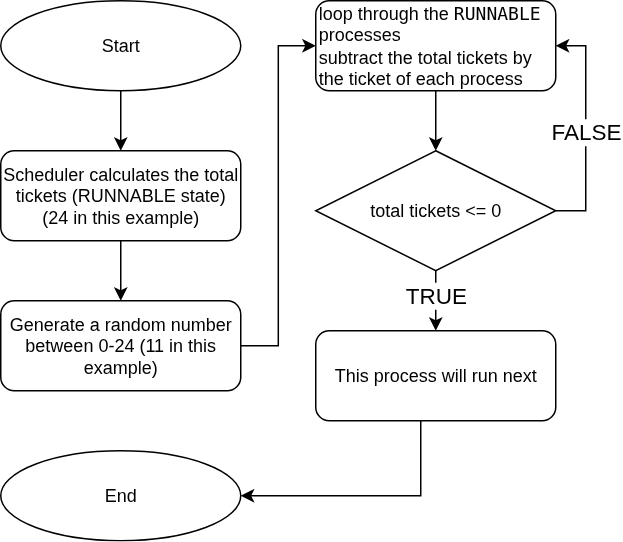

The diagram above was exported from draw.io. Its source (the exported page's mxGraphModel, read from the mxfile embedded in the PNG):
<mxGraphModel dx="958" dy="667" grid="1" gridSize="10" guides="1" tooltips="1" connect="1" arrows="1" fold="1" page="1" pageScale="1" pageWidth="850" pageHeight="1100" math="0" shadow="0">
  <root>
    <mxCell id="0" />
    <mxCell id="1" parent="0" />
    <mxCell id="KR_Lx6YV-fW660b_pHUg-1" value="Start" style="ellipse;whiteSpace=wrap;html=1;" vertex="1" parent="1">
      <mxGeometry x="320" y="100" width="160" height="60" as="geometry" />
    </mxCell>
    <mxCell id="KR_Lx6YV-fW660b_pHUg-5" style="edgeStyle=orthogonalEdgeStyle;rounded=0;orthogonalLoop=1;jettySize=auto;html=1;exitX=0.5;exitY=1;exitDx=0;exitDy=0;entryX=0.5;entryY=0;entryDx=0;entryDy=0;" edge="1" parent="1" source="KR_Lx6YV-fW660b_pHUg-2" target="KR_Lx6YV-fW660b_pHUg-4">
      <mxGeometry relative="1" as="geometry" />
    </mxCell>
    <mxCell id="KR_Lx6YV-fW660b_pHUg-2" value="Scheduler calculates the total tickets (RUNNABLE state) (24 in this example)" style="rounded=1;whiteSpace=wrap;html=1;" vertex="1" parent="1">
      <mxGeometry x="320" y="200" width="160" height="60" as="geometry" />
    </mxCell>
    <mxCell id="KR_Lx6YV-fW660b_pHUg-3" style="edgeStyle=orthogonalEdgeStyle;rounded=0;orthogonalLoop=1;jettySize=auto;html=1;entryX=0.5;entryY=0;entryDx=0;entryDy=0;" edge="1" parent="1" source="KR_Lx6YV-fW660b_pHUg-1" target="KR_Lx6YV-fW660b_pHUg-2">
      <mxGeometry relative="1" as="geometry" />
    </mxCell>
    <mxCell id="KR_Lx6YV-fW660b_pHUg-8" style="edgeStyle=orthogonalEdgeStyle;rounded=0;orthogonalLoop=1;jettySize=auto;html=1;entryX=0;entryY=0.5;entryDx=0;entryDy=0;" edge="1" parent="1" source="KR_Lx6YV-fW660b_pHUg-4" target="KR_Lx6YV-fW660b_pHUg-7">
      <mxGeometry relative="1" as="geometry" />
    </mxCell>
    <mxCell id="KR_Lx6YV-fW660b_pHUg-4" value="Generate a random number between 0-24 (11 in this example)" style="rounded=1;whiteSpace=wrap;html=1;" vertex="1" parent="1">
      <mxGeometry x="320" y="300" width="160" height="60" as="geometry" />
    </mxCell>
    <mxCell id="KR_Lx6YV-fW660b_pHUg-10" style="edgeStyle=orthogonalEdgeStyle;rounded=0;orthogonalLoop=1;jettySize=auto;html=1;entryX=0.5;entryY=0;entryDx=0;entryDy=0;" edge="1" parent="1" source="KR_Lx6YV-fW660b_pHUg-7" target="KR_Lx6YV-fW660b_pHUg-9">
      <mxGeometry relative="1" as="geometry" />
    </mxCell>
    <mxCell id="KR_Lx6YV-fW660b_pHUg-7" value="loop through the &lt;code&gt;RUNNABLE&lt;/code&gt; processes&lt;div&gt;subtract the total tickets by the ticket of each process&lt;/div&gt;" style="rounded=1;whiteSpace=wrap;html=1;align=left;" vertex="1" parent="1">
      <mxGeometry x="530" y="100" width="160" height="60" as="geometry" />
    </mxCell>
    <mxCell id="KR_Lx6YV-fW660b_pHUg-11" style="edgeStyle=orthogonalEdgeStyle;rounded=0;orthogonalLoop=1;jettySize=auto;html=1;entryX=1;entryY=0.5;entryDx=0;entryDy=0;" edge="1" parent="1" source="KR_Lx6YV-fW660b_pHUg-9" target="KR_Lx6YV-fW660b_pHUg-7">
      <mxGeometry relative="1" as="geometry">
        <Array as="points">
          <mxPoint x="710" y="240" />
          <mxPoint x="710" y="130" />
        </Array>
      </mxGeometry>
    </mxCell>
    <mxCell id="KR_Lx6YV-fW660b_pHUg-12" value="&lt;font style=&quot;font-size: 15px;&quot;&gt;FALSE&lt;/font&gt;" style="edgeLabel;html=1;align=center;verticalAlign=middle;resizable=0;points=[];" vertex="1" connectable="0" parent="KR_Lx6YV-fW660b_pHUg-11">
      <mxGeometry x="-0.0216" relative="1" as="geometry">
        <mxPoint as="offset" />
      </mxGeometry>
    </mxCell>
    <mxCell id="KR_Lx6YV-fW660b_pHUg-9" value="total tickets &amp;lt;= 0" style="rhombus;whiteSpace=wrap;html=1;" vertex="1" parent="1">
      <mxGeometry x="530" y="200" width="160" height="80" as="geometry" />
    </mxCell>
    <mxCell id="KR_Lx6YV-fW660b_pHUg-18" style="edgeStyle=orthogonalEdgeStyle;rounded=0;orthogonalLoop=1;jettySize=auto;html=1;entryX=1;entryY=0.5;entryDx=0;entryDy=0;" edge="1" parent="1" source="KR_Lx6YV-fW660b_pHUg-14" target="KR_Lx6YV-fW660b_pHUg-17">
      <mxGeometry relative="1" as="geometry">
        <Array as="points">
          <mxPoint x="600" y="430" />
        </Array>
      </mxGeometry>
    </mxCell>
    <mxCell id="KR_Lx6YV-fW660b_pHUg-14" value="This process will run next" style="rounded=1;whiteSpace=wrap;html=1;" vertex="1" parent="1">
      <mxGeometry x="530" y="320" width="160" height="60" as="geometry" />
    </mxCell>
    <mxCell id="KR_Lx6YV-fW660b_pHUg-15" style="edgeStyle=orthogonalEdgeStyle;rounded=0;orthogonalLoop=1;jettySize=auto;html=1;entryX=0.5;entryY=0;entryDx=0;entryDy=0;" edge="1" parent="1" source="KR_Lx6YV-fW660b_pHUg-9" target="KR_Lx6YV-fW660b_pHUg-14">
      <mxGeometry relative="1" as="geometry" />
    </mxCell>
    <mxCell id="KR_Lx6YV-fW660b_pHUg-16" value="&lt;font style=&quot;font-size: 15px;&quot;&gt;TRUE&lt;/font&gt;" style="edgeLabel;html=1;align=center;verticalAlign=middle;resizable=0;points=[];" vertex="1" connectable="0" parent="KR_Lx6YV-fW660b_pHUg-15">
      <mxGeometry x="-0.1933" relative="1" as="geometry">
        <mxPoint as="offset" />
      </mxGeometry>
    </mxCell>
    <mxCell id="KR_Lx6YV-fW660b_pHUg-17" value="End" style="ellipse;whiteSpace=wrap;html=1;" vertex="1" parent="1">
      <mxGeometry x="320" y="400" width="160" height="60" as="geometry" />
    </mxCell>
  </root>
</mxGraphModel>